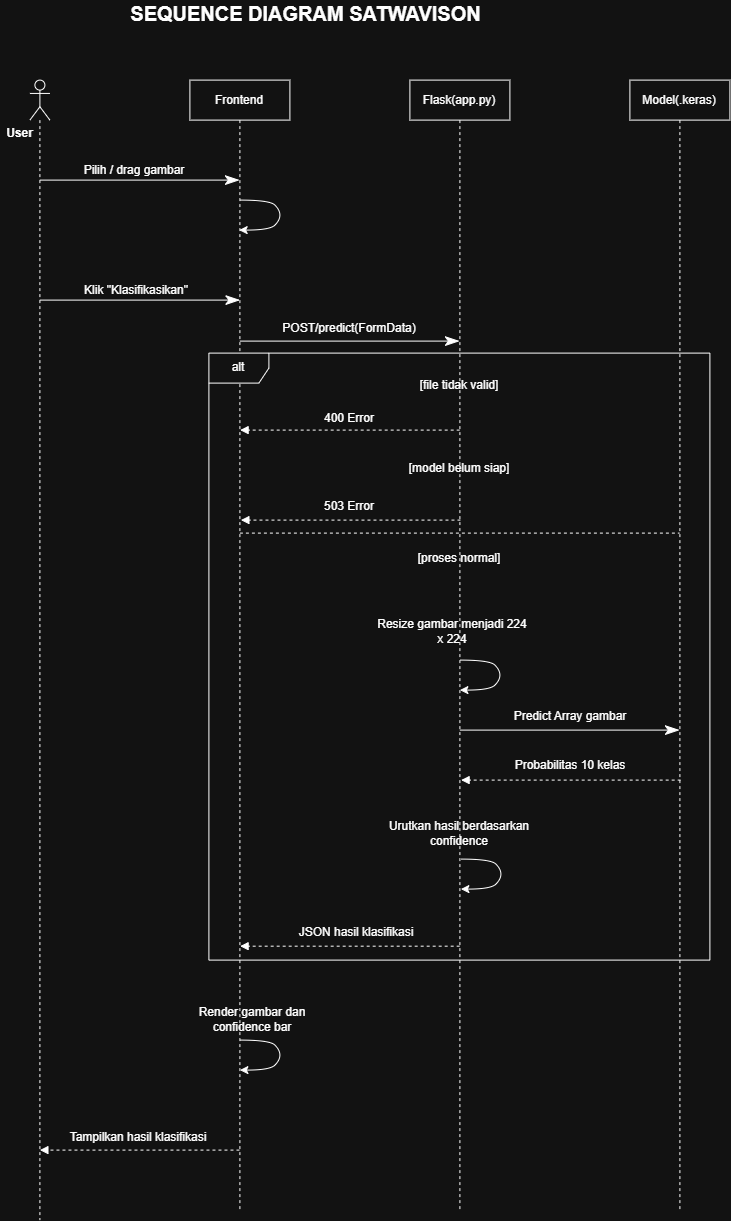

The diagram above was exported from draw.io. Its source (the exported page's mxGraphModel, read from the mxfile embedded in the PNG):
<mxGraphModel dx="1145" dy="714" grid="1" gridSize="10" guides="1" tooltips="1" connect="1" arrows="1" fold="1" page="1" pageScale="1" pageWidth="850" pageHeight="1400" math="0" shadow="0">
  <root>
    <mxCell id="0" />
    <mxCell id="1" parent="0" />
    <mxCell id="A581896clkqlX4CPSg80-4" parent="1" style="shape=umlLifeline;perimeter=lifelinePerimeter;whiteSpace=wrap;html=1;container=1;dropTarget=0;collapsible=0;recursiveResize=0;outlineConnect=0;portConstraint=eastwest;newEdgeStyle={&quot;curved&quot;:0,&quot;rounded&quot;:0};participant=umlActor;" value="" vertex="1">
      <mxGeometry height="1140" width="20" x="110" y="140" as="geometry" />
    </mxCell>
    <mxCell id="A581896clkqlX4CPSg80-5" parent="1" style="shape=umlLifeline;perimeter=lifelinePerimeter;whiteSpace=wrap;html=1;container=1;dropTarget=0;collapsible=0;recursiveResize=0;outlineConnect=0;portConstraint=eastwest;newEdgeStyle={&quot;curved&quot;:0,&quot;rounded&quot;:0};" value="Frontend" vertex="1">
      <mxGeometry height="1130" width="100" x="270" y="140" as="geometry" />
    </mxCell>
    <mxCell id="A581896clkqlX4CPSg80-6" parent="1" style="shape=umlLifeline;perimeter=lifelinePerimeter;whiteSpace=wrap;html=1;container=1;dropTarget=0;collapsible=0;recursiveResize=0;outlineConnect=0;portConstraint=eastwest;newEdgeStyle={&quot;curved&quot;:0,&quot;rounded&quot;:0};" value="Flask(app.py)" vertex="1">
      <mxGeometry height="1130" width="100" x="490" y="140" as="geometry" />
    </mxCell>
    <mxCell id="A581896clkqlX4CPSg80-7" parent="1" style="shape=umlLifeline;perimeter=lifelinePerimeter;whiteSpace=wrap;html=1;container=1;dropTarget=0;collapsible=0;recursiveResize=0;outlineConnect=0;portConstraint=eastwest;newEdgeStyle={&quot;curved&quot;:0,&quot;rounded&quot;:0};" value="Model(.keras)" vertex="1">
      <mxGeometry height="1130" width="100" x="710" y="140" as="geometry" />
    </mxCell>
    <mxCell id="A581896clkqlX4CPSg80-8" parent="1" style="text;align=center;fontStyle=1;verticalAlign=middle;spacingLeft=3;spacingRight=3;strokeColor=none;rotatable=0;points=[[0,0.5],[1,0.5]];portConstraint=eastwest;html=1;" value="User" vertex="1">
      <mxGeometry height="26" width="40" x="80" y="180" as="geometry" />
    </mxCell>
    <mxCell id="A581896clkqlX4CPSg80-10" edge="1" parent="1" style="endArrow=classicThin;endFill=1;endSize=12;html=1;rounded=0;" target="A581896clkqlX4CPSg80-5" value="">
      <mxGeometry relative="1" width="160" as="geometry">
        <mxPoint x="120" y="240" as="sourcePoint" />
        <mxPoint x="280" y="240" as="targetPoint" />
      </mxGeometry>
    </mxCell>
    <mxCell id="A581896clkqlX4CPSg80-13" parent="1" style="text;html=1;whiteSpace=wrap;strokeColor=none;fillColor=none;align=center;verticalAlign=middle;rounded=0;" value="Pilih / drag gambar" vertex="1">
      <mxGeometry height="17" width="110" x="160" y="222" as="geometry" />
    </mxCell>
    <mxCell id="A581896clkqlX4CPSg80-14" edge="1" parent="1" style="endArrow=classicThin;endFill=1;endSize=12;html=1;rounded=0;" value="">
      <mxGeometry relative="1" width="160" as="geometry">
        <mxPoint x="120" y="360" as="sourcePoint" />
        <mxPoint x="320" y="360" as="targetPoint" />
      </mxGeometry>
    </mxCell>
    <mxCell id="A581896clkqlX4CPSg80-15" parent="1" style="text;html=1;whiteSpace=wrap;strokeColor=none;fillColor=none;align=center;verticalAlign=middle;rounded=0;" value="Klik &quot;Klasifikasikan&quot;" vertex="1">
      <mxGeometry height="17" width="110" x="162" y="342" as="geometry" />
    </mxCell>
    <mxCell id="A581896clkqlX4CPSg80-19" edge="1" parent="1" style="edgeStyle=none;orthogonalLoop=1;jettySize=auto;html=1;rounded=0;curved=1;" target="A581896clkqlX4CPSg80-5" value="">
      <mxGeometry relative="1" width="80" as="geometry">
        <Array as="points">
          <mxPoint x="350" y="260" />
          <mxPoint x="360" y="270" />
          <mxPoint x="360" y="280" />
          <mxPoint x="350" y="290" />
        </Array>
        <mxPoint x="320" y="260" as="sourcePoint" />
        <mxPoint x="380" y="350" as="targetPoint" />
      </mxGeometry>
    </mxCell>
    <mxCell id="eQUe9a69lciKA4cIqUTh-1" edge="1" parent="1" style="endArrow=classicThin;endFill=1;endSize=12;html=1;rounded=0;" target="A581896clkqlX4CPSg80-6" value="">
      <mxGeometry relative="1" width="160" as="geometry">
        <mxPoint x="320" y="401" as="sourcePoint" />
        <mxPoint x="520" y="401" as="targetPoint" />
      </mxGeometry>
    </mxCell>
    <mxCell id="eQUe9a69lciKA4cIqUTh-3" parent="1" style="text;html=1;whiteSpace=wrap;strokeColor=none;fillColor=none;align=center;verticalAlign=middle;rounded=0;" value="POST/predict(FormData)" vertex="1">
      <mxGeometry height="17" width="140" x="360" y="380" as="geometry" />
    </mxCell>
    <mxCell id="eQUe9a69lciKA4cIqUTh-6" edge="1" parent="1" style="html=1;verticalAlign=bottom;labelBackgroundColor=none;endArrow=block;endFill=1;dashed=1;rounded=0;" value="">
      <mxGeometry relative="1" width="160" as="geometry">
        <mxPoint x="539.79" y="490" as="sourcePoint" />
        <mxPoint x="320.21857142857147" y="490" as="targetPoint" />
      </mxGeometry>
    </mxCell>
    <mxCell id="eQUe9a69lciKA4cIqUTh-7" parent="1" style="text;html=1;whiteSpace=wrap;strokeColor=none;fillColor=none;align=center;verticalAlign=middle;rounded=0;" value="400 Error" vertex="1">
      <mxGeometry height="17" width="140" x="360" y="470" as="geometry" />
    </mxCell>
    <mxCell id="eQUe9a69lciKA4cIqUTh-9" parent="1" style="text;html=1;whiteSpace=wrap;strokeColor=none;fillColor=none;align=center;verticalAlign=middle;rounded=0;" value="503 Error" vertex="1">
      <mxGeometry height="17" width="140" x="360" y="558" as="geometry" />
    </mxCell>
    <mxCell id="eQUe9a69lciKA4cIqUTh-10" edge="1" parent="1" style="html=1;verticalAlign=bottom;labelBackgroundColor=none;endArrow=block;endFill=1;dashed=1;rounded=0;" value="">
      <mxGeometry relative="1" width="160" as="geometry">
        <mxPoint x="540.5714285714284" y="580" as="sourcePoint" />
        <mxPoint x="321.00000000000006" y="580" as="targetPoint" />
      </mxGeometry>
    </mxCell>
    <mxCell id="eQUe9a69lciKA4cIqUTh-11" parent="1" style="text;html=1;whiteSpace=wrap;strokeColor=none;fillColor=none;align=center;verticalAlign=middle;rounded=0;" value="[file tidak valid]" vertex="1">
      <mxGeometry height="17" width="140" x="470" y="436.5" as="geometry" />
    </mxCell>
    <mxCell id="eQUe9a69lciKA4cIqUTh-12" parent="1" style="text;html=1;whiteSpace=wrap;strokeColor=none;fillColor=none;align=center;verticalAlign=middle;rounded=0;" value="[model belum siap]" vertex="1">
      <mxGeometry height="17" width="140" x="470" y="520" as="geometry" />
    </mxCell>
    <mxCell id="eQUe9a69lciKA4cIqUTh-13" parent="1" style="text;html=1;whiteSpace=wrap;strokeColor=none;fillColor=none;align=center;verticalAlign=middle;rounded=0;" value="[proses normal]" vertex="1">
      <mxGeometry height="17" width="140" x="469.5" y="610" as="geometry" />
    </mxCell>
    <mxCell id="eQUe9a69lciKA4cIqUTh-14" parent="1" style="text;html=1;whiteSpace=wrap;strokeColor=none;fillColor=none;align=center;verticalAlign=middle;rounded=0;" value="Resize gambar menjadi 224 x 224" vertex="1">
      <mxGeometry height="17" width="160" x="453" y="683" as="geometry" />
    </mxCell>
    <mxCell id="eQUe9a69lciKA4cIqUTh-15" edge="1" parent="1" style="edgeStyle=none;orthogonalLoop=1;jettySize=auto;html=1;rounded=0;curved=1;" value="">
      <mxGeometry relative="1" width="80" as="geometry">
        <Array as="points">
          <mxPoint x="570" y="720" />
          <mxPoint x="580" y="730" />
          <mxPoint x="580" y="740" />
          <mxPoint x="570" y="750" />
        </Array>
        <mxPoint x="540" y="720" as="sourcePoint" />
        <mxPoint x="540" y="750" as="targetPoint" />
      </mxGeometry>
    </mxCell>
    <mxCell id="eQUe9a69lciKA4cIqUTh-16" edge="1" parent="1" style="html=1;verticalAlign=bottom;labelBackgroundColor=none;endArrow=block;endFill=1;dashed=1;rounded=0;" value="">
      <mxGeometry relative="1" width="160" as="geometry">
        <mxPoint x="539.7814285714285" y="1006.08" as="sourcePoint" />
        <mxPoint x="320.21000000000004" y="1006.08" as="targetPoint" />
      </mxGeometry>
    </mxCell>
    <mxCell id="eQUe9a69lciKA4cIqUTh-17" parent="1" style="text;html=1;whiteSpace=wrap;strokeColor=none;fillColor=none;align=center;verticalAlign=middle;rounded=0;" value="JSON hasil klasifikasi" vertex="1">
      <mxGeometry height="17" width="140" x="367" y="984" as="geometry" />
    </mxCell>
    <mxCell id="eQUe9a69lciKA4cIqUTh-18" edge="1" parent="1" style="edgeStyle=none;orthogonalLoop=1;jettySize=auto;html=1;rounded=0;curved=1;" value="">
      <mxGeometry relative="1" width="80" as="geometry">
        <Array as="points">
          <mxPoint x="350" y="1100" />
          <mxPoint x="360" y="1110" />
          <mxPoint x="360" y="1120" />
          <mxPoint x="350" y="1130" />
        </Array>
        <mxPoint x="320" y="1100" as="sourcePoint" />
        <mxPoint x="320" y="1130" as="targetPoint" />
      </mxGeometry>
    </mxCell>
    <mxCell id="eQUe9a69lciKA4cIqUTh-19" parent="1" style="text;html=1;whiteSpace=wrap;strokeColor=none;fillColor=none;align=center;verticalAlign=middle;rounded=0;" value="Render gambar dan confidence bar" vertex="1">
      <mxGeometry height="17" width="160" x="253" y="1071" as="geometry" />
    </mxCell>
    <mxCell id="eQUe9a69lciKA4cIqUTh-20" edge="1" parent="1" style="html=1;verticalAlign=bottom;labelBackgroundColor=none;endArrow=block;endFill=1;dashed=1;rounded=0;" value="">
      <mxGeometry relative="1" width="160" as="geometry">
        <mxPoint x="319.57142857142844" y="1210" as="sourcePoint" />
        <mxPoint x="120" y="1210" as="targetPoint" />
      </mxGeometry>
    </mxCell>
    <mxCell id="eQUe9a69lciKA4cIqUTh-21" parent="1" style="text;html=1;whiteSpace=wrap;strokeColor=none;fillColor=none;align=center;verticalAlign=middle;rounded=0;" value="Tampilkan hasil klasifikasi" vertex="1">
      <mxGeometry height="17" width="140" x="149" y="1189" as="geometry" />
    </mxCell>
    <mxCell id="eQUe9a69lciKA4cIqUTh-22" edge="1" parent="1" style="endArrow=classicThin;endFill=1;endSize=12;html=1;rounded=0;" target="A581896clkqlX4CPSg80-7" value="">
      <mxGeometry relative="1" width="160" as="geometry">
        <mxPoint x="540" y="790" as="sourcePoint" />
        <mxPoint x="740" y="790" as="targetPoint" />
      </mxGeometry>
    </mxCell>
    <mxCell id="eQUe9a69lciKA4cIqUTh-23" parent="1" style="text;html=1;whiteSpace=wrap;strokeColor=none;fillColor=none;align=center;verticalAlign=middle;rounded=0;" value="Predict Array gambar" vertex="1">
      <mxGeometry height="17" width="140" x="581" y="768" as="geometry" />
    </mxCell>
    <mxCell id="eQUe9a69lciKA4cIqUTh-26" edge="1" parent="1" style="html=1;verticalAlign=bottom;labelBackgroundColor=none;endArrow=block;endFill=1;dashed=1;rounded=0;" value="">
      <mxGeometry relative="1" width="160" as="geometry">
        <mxPoint x="760.7814285714285" y="840" as="sourcePoint" />
        <mxPoint x="541.21" y="840" as="targetPoint" />
      </mxGeometry>
    </mxCell>
    <mxCell id="eQUe9a69lciKA4cIqUTh-27" parent="1" style="text;html=1;whiteSpace=wrap;strokeColor=none;fillColor=none;align=center;verticalAlign=middle;rounded=0;" value="Probabilitas 10 kelas" vertex="1">
      <mxGeometry height="17" width="140" x="581" y="817" as="geometry" />
    </mxCell>
    <mxCell id="eQUe9a69lciKA4cIqUTh-28" edge="1" parent="1" style="edgeStyle=none;orthogonalLoop=1;jettySize=auto;html=1;rounded=0;curved=1;" value="">
      <mxGeometry relative="1" width="80" as="geometry">
        <Array as="points">
          <mxPoint x="571" y="919" />
          <mxPoint x="581" y="929" />
          <mxPoint x="581" y="939" />
          <mxPoint x="571" y="949" />
        </Array>
        <mxPoint x="541" y="919" as="sourcePoint" />
        <mxPoint x="541" y="949" as="targetPoint" />
      </mxGeometry>
    </mxCell>
    <mxCell id="eQUe9a69lciKA4cIqUTh-29" parent="1" style="text;html=1;whiteSpace=wrap;strokeColor=none;fillColor=none;align=center;verticalAlign=middle;rounded=0;" value="Urutkan hasil berdasarkan confidence" vertex="1">
      <mxGeometry height="17" width="160" x="460" y="885" as="geometry" />
    </mxCell>
    <mxCell id="eQUe9a69lciKA4cIqUTh-30" parent="1" style="shape=umlFrame;whiteSpace=wrap;html=1;pointerEvents=0;" value="alt" vertex="1">
      <mxGeometry height="607" width="501" x="289" y="413" as="geometry" />
    </mxCell>
    <mxCell id="eQUe9a69lciKA4cIqUTh-31" edge="1" parent="1" style="edgeStyle=none;orthogonalLoop=1;jettySize=auto;html=1;rounded=0;endArrow=none;endFill=0;dashed=1;" target="A581896clkqlX4CPSg80-7" value="">
      <mxGeometry relative="1" width="80" as="geometry">
        <Array as="points" />
        <mxPoint x="320" y="593" as="sourcePoint" />
        <mxPoint x="400" y="593" as="targetPoint" />
      </mxGeometry>
    </mxCell>
    <mxCell id="eQUe9a69lciKA4cIqUTh-32" parent="1" style="text;align=center;fontStyle=1;verticalAlign=middle;spacingLeft=3;spacingRight=3;strokeColor=none;rotatable=0;points=[[0,0.5],[1,0.5]];portConstraint=eastwest;html=1;" value="&lt;font style=&quot;font-size: 20px;&quot;&gt;SEQUENCE DIAGRAM SATWAVISON&lt;/font&gt;" vertex="1">
      <mxGeometry height="26" width="271" x="250" y="60" as="geometry" />
    </mxCell>
  </root>
</mxGraphModel>